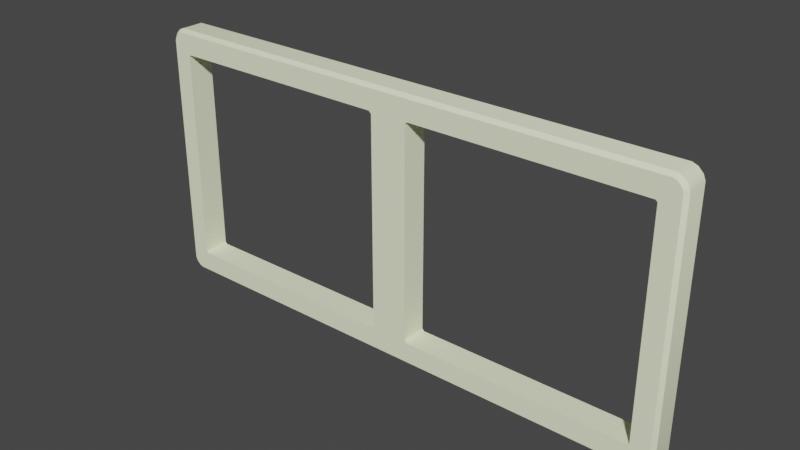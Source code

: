 # Source: sign_frame_2_wback.blend  (saved by Blender 2.93.21; exported with 4.5.12 LTS)
import bpy
from mathutils import Matrix  # noqa: F401  (used for matrix-valued properties, if any)

bpy.ops.wm.read_factory_settings(use_empty=True)
scene = bpy.context.scene
scene.name = 'sign_frame_2_wback.qc'

# ---- collections
col_sign_frame_2_wback_reference = bpy.data.collections.new('sign_frame_2_wback_reference'); scene.collection.children.link(col_sign_frame_2_wback_reference)
col_sign_frame_2_wback_physics = bpy.data.collections.new('sign_frame_2_wback_physics'); scene.collection.children.link(col_sign_frame_2_wback_physics)

# ---- materials (node trees are filled in below, after node groups)
mat_sign_frame02 = bpy.data.materials.new('sign_frame02')
mat_sign_frame02.use_transparent_shadow = False
mat_sign_frame02.diffuse_color = (0.9291, 0.9894, 0.6912, 1.0)
mat_phy = bpy.data.materials.new('  phy')
mat_phy.use_transparent_shadow = False
mat_phy.diffuse_color = (0.9218, 0.5448, 0.8373, 1.0)

# ---- node groups
ng_auto_smooth = bpy.data.node_groups.new('Auto Smooth', 'GeometryNodeTree')
_s = ng_auto_smooth.interface.new_socket(name='Geometry', in_out='OUTPUT', socket_type='NodeSocketGeometry')
_s = ng_auto_smooth.interface.new_socket(name='Geometry', in_out='INPUT', socket_type='NodeSocketGeometry')
_s = ng_auto_smooth.interface.new_socket(name='Angle', in_out='INPUT', socket_type='NodeSocketFloat')
_s.subtype = 'ANGLE'
_s.min_value = 0.0
_s.max_value = 3.142
ng_auto_smooth.is_modifier = True
_N = ng_auto_smooth.nodes; _L = ng_auto_smooth.links
n0 = _N.new('NodeGroupOutput'); n0.name = 'Group Output'; n0.location = (480, -100)
n1 = _N.new('NodeGroupInput'); n1.name = 'Group Input'; n1.location = (-420, -300)
n2 = _N.new('NodeGroupInput'); n2.name = 'Group Input.001'; n2.location = (-60, -100)
n3 = _N.new('GeometryNodeSetShadeSmooth'); n3.name = 'Set Shade Smooth'; n3.location = (120, -100)
n3.domain = 'EDGE'
n4 = _N.new('GeometryNodeSetShadeSmooth'); n4.name = 'Set Shade Smooth.001'; n4.location = (300, -100)
n5 = _N.new('GeometryNodeInputMeshEdgeAngle'); n5.name = 'Edge Angle'; n5.location = (-420, -220)
n6 = _N.new('GeometryNodeInputEdgeSmooth'); n6.name = 'Is Edge Smooth'; n6.location = (-60, -160)
n7 = _N.new('GeometryNodeInputShadeSmooth'); n7.name = 'Is Face Smooth'; n7.location = (-240, -340)
n8 = _N.new('FunctionNodeBooleanMath'); n8.name = 'Boolean Math'; n8.location = (-60, -220)
n9 = _N.new('FunctionNodeCompare'); n9.name = 'Compare'; n9.location = (-240, -180)
n9.operation = 'LESS_EQUAL'
_L.new(n5.outputs[0], n9.inputs[0])
_L.new(n4.outputs[0], n0.inputs[0])
_L.new(n1.outputs[1], n9.inputs[1])
_L.new(n9.outputs[0], n8.inputs[0])
_L.new(n7.outputs[0], n8.inputs[1])
_L.new(n2.outputs[0], n3.inputs[0])
_L.new(n6.outputs[0], n3.inputs[1])
_L.new(n3.outputs[0], n4.inputs[0])
_L.new(n8.outputs[0], n3.inputs[2])
n0.is_active_output = True

# ---- material node trees

# ---- world
world_world = bpy.data.worlds.new('World'); scene.world = world_world
world_world.use_nodes = True; world_world.node_tree.nodes.clear()
_N = world_world.node_tree.nodes; _L = world_world.node_tree.links
n0 = _N.new('ShaderNodeOutputWorld'); n0.name = 'World Output'; n0.location = (300, 300)
n1 = _N.new('ShaderNodeBackground'); n1.name = 'Background'; n1.location = (10, 300)
n1.inputs[0].default_value = (0.05088, 0.05088, 0.05088, 1.0)
_L.new(n1.outputs[0], n0.inputs[0])
n0.is_active_output = True
world_world.color = (0.05088, 0.05088, 0.05088)
world_world.use_sun_shadow = False
world_world.sun_shadow_jitter_overblur = 0.0

# ---- meshes
me_sign_frame_2_wback_reference = bpy.data.meshes.new('sign_frame_2_wback_reference')
me_sign_frame_2_wback_reference.from_pydata([(-33.37, -0.5024, 14.18), (-33.37, -0.5024, -14.18), (-33.14, -0.5024, -14.41), (-2.772, -0.5024, -14.41), (-33.14, -0.5024, 14.41), (-2.772, -0.5024, 14.41), (-2.467, -0.5024, 14.1), (-2.467, -0.5024, -14.1), (-34.62, -0.5024, 17.12), (-1.569, -0.02587, 17.58), (-34.71, -0.02587, 17.58), (-35.14, -0.5024, 16.9), (-35.4, -0.02587, 17.3), (-35.61, -0.5024, 16.43), (-36.01, -0.02587, 16.69), (-35.83, -0.5024, 15.91), (-36.29, -0.02587, 16.0), (-35.83, -0.5024, -15.91), (-36.29, -0.02587, -16.0), (-35.61, -0.5024, -16.43), (-36.01, -0.02587, -16.69), (-35.14, -0.5024, -16.9), (-35.4, -0.02587, -17.3), (-34.62, -0.5024, -17.12), (-34.71, -0.02587, -17.58), (-1.568, -0.5024, -17.12), (-1.569, -0.02587, -17.58), (1.592, -0.02587, -17.58), (35.61, -0.5024, -16.43), (35.14, -0.5024, -16.9), (35.4, -0.02586, -17.3), (34.71, -0.02586, -17.58), (34.62, -0.5024, -17.12), (1.591, -0.5024, -17.12), (2.772, -0.5024, -14.41), (33.14, -0.5024, -14.41), (35.83, -0.5024, -15.91), (33.37, -0.5024, -14.18), (35.83, -0.5024, 15.91), (33.37, -0.5024, 14.18), (35.61, -0.5024, 16.43), (35.14, -0.5024, 16.9), (-1.568, -0.5024, 17.12), (1.591, -0.5024, 17.12), (1.592, -0.02587, 17.58), (34.71, -0.02587, 17.58), (34.62, -0.5024, 17.12), (35.4, -0.02587, 17.3), (36.01, -0.02587, 16.69), (36.29, -0.02587, 16.0), (36.29, -0.02586, -16.0), (36.01, -0.02586, -16.69), (2.772, -0.5024, 14.41), (33.14, -0.5024, 14.41), (2.467, -0.5024, -14.1), (2.467, -0.5024, 14.1), (-33.37, 3.0, 14.18), (-33.37, 3.0, -14.18), (-33.14, 3.0, -14.41), (-2.772, 3.0, -14.41), (-33.14, 3.0, 14.41), (-2.772, 3.0, 14.41), (-2.467, 3.0, 14.1), (-2.467, 3.0, -14.1), (36.29, 3.0, -16.0), (36.01, 3.0, -16.69), (35.4, 3.0, -17.3), (34.71, 3.0, -17.58), (1.592, 3.0, -17.58), (-1.569, 3.0, -17.58), (-34.71, 3.0, -17.58), (-35.4, 3.0, -17.3), (-36.01, 3.0, -16.69), (-36.29, 3.0, -16.0), (2.772, 3.0, -14.41), (33.14, 3.0, -14.41), (2.467, 3.0, -14.1), (33.37, 3.0, -14.18), (33.37, 3.0, 14.18), (33.14, 3.0, 14.41), (2.772, 3.0, 14.41), (2.467, 3.0, 14.1), (-36.29, 3.0, 16.0), (-36.01, 3.0, 16.69), (-35.4, 3.0, 17.3), (-34.71, 3.0, 17.58), (-1.569, 3.0, 17.58), (1.592, 3.0, 17.58), (34.71, 3.0, 17.58), (35.4, 3.0, 17.3), (36.01, 3.0, 16.69), (36.29, 3.0, 16.0)], [], [(7, 54, 55, 6), (22, 24, 23, 21), (41, 40, 48, 47), (18, 20, 19, 17), (30, 51, 28, 29), (8, 42, 9, 10), (28, 36, 37), (11, 13, 0, 4), (12, 14, 13, 11), (10, 12, 11, 8), (0, 15, 17, 1), (2, 21, 23), (3, 2, 23, 25), (24, 26, 25, 23), (32, 33, 27, 31), (29, 32, 31, 30), (14, 16, 15, 13), (40, 38, 49, 48), (34, 33, 32, 35), (33, 34, 3, 25), (63, 59, 3, 7), (40, 41, 53, 39), (1, 17, 19), (54, 7, 3, 34), (36, 28, 51, 50), (16, 18, 17, 15), (46, 41, 47, 45), (43, 44, 9, 42), (6, 55, 52, 5), (5, 42, 8, 4), (43, 46, 45, 44), (42, 5, 52, 43), (46, 43, 52, 53), (37, 36, 38, 39), (27, 33, 25, 26), (53, 41, 46), (20, 22, 21, 19), (38, 36, 50, 49), (29, 35, 32), (48, 49, 91, 90), (47, 48, 90, 89), (45, 47, 89, 88), (45, 88, 87, 44), (44, 87, 86, 9), (10, 9, 86, 85), (12, 10, 85, 84), (14, 12, 84, 83), (16, 14, 83, 82), (52, 55, 81, 80), (52, 80, 79, 53), (39, 38, 40), (79, 78, 39, 53), (39, 78, 77, 37), (77, 75, 35, 37), (54, 76, 81, 55), (37, 35, 29, 28), (35, 75, 74, 34), (54, 34, 74, 76), (18, 16, 82, 73), (20, 18, 73, 72), (22, 20, 72, 71), (24, 22, 71, 70), (24, 70, 69, 26), (26, 69, 68, 27), (31, 27, 68, 67), (30, 31, 67, 66), (51, 30, 66, 65), (50, 51, 65, 64), (49, 50, 64, 91), (6, 62, 63, 7), (5, 61, 62, 6), (4, 60, 61, 5), (19, 21, 2, 1), (3, 59, 58, 2), (58, 57, 1, 2), (1, 57, 56, 0), (0, 56, 60, 4), (0, 13, 15), (4, 8, 11)])
me_sign_frame_2_wback_reference.polygons.foreach_set('use_smooth', [True] * 79)
_k = set([(0, 1), (0, 4), (1, 2), (2, 3), (3, 7), (4, 5), (5, 6), (6, 7), (8, 11), (8, 42), (9, 10), (9, 44), (10, 12), (11, 13), (12, 14), (13, 15), (14, 16), (15, 17), (16, 18), (17, 19), (18, 20), (19, 21), (20, 22), (21, 23), (22, 24), (23, 25), (24, 26), (25, 33), (26, 27), (27, 31), (28, 29), (28, 36), (29, 32), (30, 31), (30, 51), (32, 33), (34, 35), (34, 54), (35, 37), (36, 38), (37, 39), (38, 40), (39, 53), (40, 41), (41, 46), (42, 43), (43, 46), (44, 45), (45, 47), (47, 48), (48, 49), (49, 50), (50, 51), (52, 53), (52, 55), (54, 55), (56, 57), (56, 60), (57, 58), (58, 59), (59, 63), (60, 61), (61, 62), (62, 63), (64, 65), (64, 91), (65, 66), (66, 67), (67, 68), (68, 69), (69, 70), (70, 71), (71, 72), (72, 73), (73, 82), (74, 75), (74, 76), (75, 77), (76, 81), (77, 78), (78, 79), (79, 80), (80, 81), (82, 83), (83, 84), (84, 85), (85, 86), (86, 87), (87, 88), (88, 89), (89, 90), (90, 91)])
me_sign_frame_2_wback_reference.attributes.new('sharp_edge', 'BOOLEAN', 'EDGE').data.foreach_set('value', [ (min(e.vertices), max(e.vertices)) in _k for e in me_sign_frame_2_wback_reference.edges])
_uv = me_sign_frame_2_wback_reference.uv_layers.new(name='UVMap')
_uv.uv.foreach_set('vector', [0.4842, -0.4485, 0.5164, -0.4485, 0.5164, -0.04674, 0.4842, -0.04674, 0.02535, -0.4798, 0.03452, -0.4836, 0.03577, -0.4773, 0.02878, -0.4744, 0.9719, -0.02086, 0.9781, -0.02712, 0.9835, -0.02369, 0.9753, -0.01546, 0.01332, -0.4624, 0.01712, -0.4715, 0.02252, -0.4681, 0.0196, -0.4611, 0.9753, -0.4798, 0.9835, -0.4715, 0.9781, -0.4681, 0.9719, -0.4744, 0.03577, -0.01794, 0.4793, -0.01794, 0.4793, -0.01166, 0.03452, -0.01166, 0.9781, -0.4681, 0.9811, -0.4611, 0.9566, -0.4495, 0.02878, -0.02086, 0.02252, -0.02712, 0.04405, -0.04569, 0.04735, -0.04239, 0.02535, -0.01546, 0.01712, -0.02369, 0.02252, -0.02712, 0.02878, -0.02086, 0.03452, -0.01166, 0.02535, -0.01546, 0.02878, -0.02086, 0.03577, -0.01794, 0.04405, -0.04569, 0.0196, -0.03411, 0.0196, -0.4611, 0.04405, -0.4495, 0.04735, -0.4528, 0.02878, -0.4744, 0.03577, -0.4773, 0.4799, -0.4528, 0.04735, -0.4528, 0.03577, -0.4773, 0.4793, -0.4773, 0.03452, -0.4836, 0.4793, -0.4836, 0.4793, -0.4773, 0.03577, -0.4773, 0.9649, -0.4773, 0.5217, -0.4773, 0.5217, -0.4836, 0.9661, -0.4836, 0.9719, -0.4744, 0.9649, -0.4773, 0.9661, -0.4836, 0.9753, -0.4798, 0.01712, -0.02369, 0.01332, -0.03286, 0.0196, -0.03411, 0.02252, -0.02712, 0.9781, -0.02712, 0.9811, -0.03411, 0.9873, -0.03286, 0.9835, -0.02369, 0.5208, -0.4528, 0.5217, -0.4773, 0.9649, -0.4773, 0.9533, -0.4528, 0.5217, -0.4773, 0.5208, -0.4528, 0.4799, -0.4528, 0.4793, -0.4773, 0.9779, -0.8293, 0.9749, -0.8293, 0.9749, -0.8871, 0.9779, -0.8871, 0.9781, -0.02712, 0.9719, -0.02086, 0.9533, -0.04239, 0.9566, -0.04569, 0.04405, -0.4495, 0.0196, -0.4611, 0.02252, -0.4681, 0.5164, -0.4485, 0.4842, -0.4485, 0.4799, -0.4528, 0.5208, -0.4528, 0.9811, -0.4611, 0.9781, -0.4681, 0.9835, -0.4715, 0.9873, -0.4624, 0.01332, -0.03286, 0.01332, -0.4624, 0.0196, -0.4611, 0.0196, -0.03411, 0.9649, -0.01794, 0.9719, -0.02086, 0.9753, -0.01546, 0.9661, -0.01166, 0.5217, -0.01794, 0.5217, -0.01166, 0.4793, -0.01166, 0.4793, -0.01794, 0.4842, -0.04674, 0.5164, -0.04674, 0.5208, -0.04239, 0.4799, -0.04239, 0.4799, -0.04239, 0.4793, -0.01794, 0.03577, -0.01794, 0.04735, -0.04239, 0.5217, -0.01794, 0.9649, -0.01794, 0.9661, -0.01166, 0.5217, -0.01166, 0.4793, -0.01794, 0.4799, -0.04239, 0.5208, -0.04239, 0.5217, -0.01794, 0.9649, -0.01794, 0.5217, -0.01794, 0.5208, -0.04239, 0.9533, -0.04239, 0.9566, -0.4495, 0.9811, -0.4611, 0.9811, -0.03411, 0.9566, -0.04569, 0.5217, -0.4836, 0.5217, -0.4773, 0.4793, -0.4773, 0.4793, -0.4836, 0.9533, -0.04239, 0.9719, -0.02086, 0.9649, -0.01794, 0.01712, -0.4715, 0.02535, -0.4798, 0.02878, -0.4744, 0.02252, -0.4681, 0.9811, -0.03411, 0.9811, -0.4611, 0.9873, -0.4624, 0.9873, -0.03286, 0.9719, -0.4744, 0.9533, -0.4528, 0.9649, -0.4773, 0.9778, -0.591, 0.9876, -0.591, 0.9876, -0.5319, 0.9779, -0.5319, 0.9665, -0.591, 0.9778, -0.591, 0.9779, -0.5319, 0.9665, -0.5318, 0.9567, -0.591, 0.9665, -0.591, 0.9665, -0.5318, 0.9567, -0.5318, 0.9567, -0.591, 0.9567, -0.5318, 0.5213, -0.5319, 0.5213, -0.5911, 0.5213, -0.5911, 0.5213, -0.5319, 0.4798, -0.5319, 0.4798, -0.5911, 0.04445, -0.591, 0.4798, -0.5911, 0.4798, -0.5319, 0.04446, -0.5319, 0.03473, -0.591, 0.04445, -0.591, 0.04446, -0.5319, 0.03473, -0.5319, 0.02335, -0.591, 0.03473, -0.591, 0.03473, -0.5319, 0.02333, -0.5319, 0.01362, -0.591, 0.02335, -0.591, 0.02333, -0.5319, 0.0136, -0.5319, 0.6637, -0.7914, 0.6667, -0.7914, 0.6667, -0.7335, 0.6637, -0.7335, 0.6637, -0.7914, 0.6637, -0.7335, 0.4489, -0.7335, 0.4489, -0.7914, 0.9566, -0.04569, 0.9811, -0.03411, 0.9781, -0.02712, 0.4489, -0.7335, 0.4465, -0.7335, 0.4465, -0.7914, 0.4489, -0.7914, 0.4465, -0.7914, 0.4465, -0.7335, 0.246, -0.7335, 0.246, -0.7914, 0.246, -0.7335, 0.2437, -0.7335, 0.2437, -0.7914, 0.246, -0.7914, 0.9762, -0.7914, 0.9762, -0.7335, 0.6667, -0.7335, 0.6667, -0.7914, 0.9566, -0.4495, 0.9533, -0.4528, 0.9719, -0.4744, 0.9781, -0.4681, 0.2437, -0.7914, 0.2437, -0.7335, 0.02891, -0.7335, 0.02891, -0.7914, 0.02586, -0.7914, 0.02891, -0.7914, 0.02891, -0.7335, 0.02586, -0.7335, 0.01621, -0.9678, 0.4928, -0.9678, 0.4928, -0.9227, 0.01621, -0.9227, 0.9773, -0.6953, 0.987, -0.6953, 0.987, -0.6361, 0.9773, -0.6361, 0.9659, -0.6953, 0.9773, -0.6953, 0.9773, -0.6361, 0.9659, -0.6361, 0.9562, -0.6953, 0.9659, -0.6953, 0.9659, -0.6361, 0.9562, -0.6361, 0.9562, -0.6953, 0.9562, -0.6361, 0.5208, -0.6362, 0.5208, -0.6953, 0.5208, -0.6953, 0.5208, -0.6362, 0.4793, -0.6362, 0.4793, -0.6953, 0.04388, -0.6953, 0.4793, -0.6953, 0.4793, -0.6362, 0.04388, -0.6361, 0.03416, -0.6953, 0.04388, -0.6953, 0.04388, -0.6361, 0.03415, -0.6361, 0.02278, -0.6953, 0.03416, -0.6953, 0.03415, -0.6361, 0.02276, -0.6361, 0.01306, -0.6953, 0.02278, -0.6953, 0.02276, -0.6361, 0.01303, -0.6361, 0.9833, -0.9083, 0.5067, -0.9083, 0.5067, -0.9534, 0.9833, -0.9534, 0.3371, -0.8871, 0.3371, -0.8293, 0.02755, -0.8293, 0.02755, -0.8871, 0.3401, -0.8871, 0.3401, -0.8293, 0.3371, -0.8293, 0.3371, -0.8871, 0.5549, -0.8871, 0.5549, -0.8293, 0.3401, -0.8293, 0.3401, -0.8871, 0.02252, -0.4681, 0.02878, -0.4744, 0.04735, -0.4528, 0.04405, -0.4495, 0.9749, -0.8871, 0.9749, -0.8293, 0.7601, -0.8293, 0.7601, -0.8871, 0.7601, -0.8293, 0.7578, -0.8293, 0.7578, -0.8871, 0.7601, -0.8871, 0.7578, -0.8871, 0.7578, -0.8293, 0.5572, -0.8293, 0.5572, -0.8871, 0.5572, -0.8871, 0.5572, -0.8293, 0.5549, -0.8293, 0.5549, -0.8871, 0.04405, -0.04569, 0.02252, -0.02712, 0.0196, -0.03411, 0.04735, -0.04239, 0.03577, -0.01794, 0.02878, -0.02086])
me_sign_frame_2_wback_reference.materials.append(mat_sign_frame02)
me_sign_frame_2_wback_reference.use_remesh_fix_poles = True
me_sign_frame_2_wback_reference.use_remesh_preserve_attributes = False
me_sign_frame_2_wback_reference.update()
me_sign_frame_2_wback_physics = bpy.data.meshes.new('sign_frame_2_wback_physics')
me_sign_frame_2_wback_physics.from_pydata([(-36.4, 3.857, 17.67), (36.4, 3.857, 17.67), (36.4, 3.857, -17.67), (-36.4, 3.857, -17.67), (-36.4, -0.5728, 17.67), (36.4, -0.5728, 17.67), (-36.4, -0.5728, -17.67), (36.4, -0.5728, -17.67)], [], [(0, 1, 2), (0, 2, 3), (4, 5, 0), (5, 1, 0), (4, 0, 6), (6, 0, 3), (6, 5, 4), (6, 7, 5), (5, 7, 1), (7, 2, 1), (2, 7, 3), (3, 7, 6)])
me_sign_frame_2_wback_physics.polygons.foreach_set('use_smooth', [True] * 12)
_uv = me_sign_frame_2_wback_physics.uv_layers.new(name='UVMap')
_uv.uv.foreach_set('vector', [0.0, 0.0, 0.0, 0.0, 0.0, 0.0, 0.0, 0.0, 0.0, 0.0, 0.0, 0.0, 0.0, 0.0, 0.0, 0.0, 0.0, 0.0, 0.0, 0.0, 0.0, 0.0, 0.0, 0.0, 0.0, 0.0, 0.0, 0.0, 0.0, 0.0, 0.0, 0.0, 0.0, 0.0, 0.0, 0.0, 0.0, 0.0, 0.0, 0.0, 0.0, 0.0, 0.0, 0.0, 0.0, 0.0, 0.0, 0.0, 0.0, 0.0, 0.0, 0.0, 0.0, 0.0, 0.0, 0.0, 0.0, 0.0, 0.0, 0.0, 0.0, 0.0, 0.0, 0.0, 0.0, 0.0, 0.0, 0.0, 0.0, 0.0, 0.0, 0.0])
me_sign_frame_2_wback_physics.materials.append(mat_phy)
me_sign_frame_2_wback_physics.use_remesh_fix_poles = True
me_sign_frame_2_wback_physics.use_remesh_preserve_attributes = False
me_sign_frame_2_wback_physics.update()
arm_sign_frame_2_wback_qc_skeleton = bpy.data.armatures.new('sign_frame_2_wback.qc_skeleton')  # bones are not reproduced

# ---- objects
ob_sign_frame_2_wback_qc_skeleton = bpy.data.objects.new('sign_frame_2_wback.qc_skeleton', arm_sign_frame_2_wback_qc_skeleton)
ob_sign_frame_2_wback_reference = bpy.data.objects.new('sign_frame_2_wback_reference', me_sign_frame_2_wback_reference)
ob_sign_frame_2_wback_physics = bpy.data.objects.new('sign_frame_2_wback_physics', me_sign_frame_2_wback_physics)

# ---- transforms, parenting, visibility, modifiers, constraints
ob_sign_frame_2_wback_qc_skeleton.location = (0.0, 0.0, 0.0)
ob_sign_frame_2_wback_qc_skeleton.show_in_front = True
ob_sign_frame_2_wback_reference.parent = ob_sign_frame_2_wback_qc_skeleton
ob_sign_frame_2_wback_reference.location = (0.0, 0.0, 0.0)
_vg = ob_sign_frame_2_wback_reference.vertex_groups.new(name='static_prop')
_vg.add([0, 1, 2, 3, 4, 5, 6, 7, 8, 9, 10, 11, 12, 13, 14, 15, 16, 17, 18, 19, 20, 21, 22, 23, 24, 25, 26, 27, 28, 29, 30, 31, 32, 33, 34, 35, 36, 37, 38, 39, 40, 41, 42, 43, 44, 45, 46, 47, 48, 49, 50, 51, 52, 53, 54, 55, 56, 57, 58, 59, 60, 61, 62, 63, 64, 65, 66, 67, 68, 69, 70, 71, 72, 73, 74, 75, 76, 77, 78, 79, 80, 81, 82, 83, 84, 85, 86, 87, 88, 89, 90, 91], 1.0, 'REPLACE')
_m = ob_sign_frame_2_wback_reference.modifiers.new('Armature', 'ARMATURE')
_m.object = ob_sign_frame_2_wback_qc_skeleton
_m = ob_sign_frame_2_wback_reference.modifiers.new('Auto Smooth', 'NODES')
_m.node_group = ng_auto_smooth
_gi = [s.identifier for s in ng_auto_smooth.interface.items_tree if s.item_type == 'SOCKET' and s.in_out == 'INPUT']
_m[_gi[1]] = 0.5236  # Angle
ob_sign_frame_2_wback_physics.parent = ob_sign_frame_2_wback_qc_skeleton
ob_sign_frame_2_wback_physics.location = (0.0, 0.0, 0.0)
_vg = ob_sign_frame_2_wback_physics.vertex_groups.new(name='static_prop')
_vg.add([0, 1, 2, 3, 4, 5, 6, 7], 1.0, 'REPLACE')
_m = ob_sign_frame_2_wback_physics.modifiers.new('Armature', 'ARMATURE')
_m.object = ob_sign_frame_2_wback_qc_skeleton

# ---- collection membership
scene.collection.objects.link(ob_sign_frame_2_wback_qc_skeleton)
col_sign_frame_2_wback_reference.objects.link(ob_sign_frame_2_wback_reference)
col_sign_frame_2_wback_physics.objects.link(ob_sign_frame_2_wback_physics)
def _layer_coll(name, lc=None):
    lc = lc or bpy.context.view_layer.layer_collection
    for c in lc.children:
        if c.name == name: return c
        r = _layer_coll(name, c)
        if r: return r
_layer_coll('sign_frame_2_wback_physics').exclude = True

# ---- scene / render settings (as saved in the file)
scene.frame_start = 0; scene.frame_end = 0; scene.frame_set(0)
scene.render.engine = 'BLENDER_EEVEE_NEXT'
scene.cycles.use_denoising = False
scene.cycles.samples = 128
scene.cycles.sampling_pattern = 'TABULATED_SOBOL'
scene.cycles.use_adaptive_sampling = False
scene.cycles.use_light_tree = False
scene.view_settings.view_transform = 'Filmic'
bpy.context.view_layer.update()

# ---- added for rendering (the .blend has no active camera and no usable light): camera, sun
cam_auto = bpy.data.cameras.new('AutoCamera')
cam_auto.lens = 50.0
cam_auto.sensor_width = 36.0
cam_auto.clip_end = 1315.84
ob_auto_camera = bpy.data.objects.new('AutoCamera', cam_auto)
scene.collection.objects.link(ob_auto_camera)
ob_auto_camera.location = (74.9772, -88.3307, 59.9817)
ob_auto_camera.rotation_euler = (1.09748, -7.21219e-08, 0.694738)
scene.camera = ob_auto_camera
light_auto_sun = bpy.data.lights.new('AutoSun', 'SUN')
light_auto_sun.energy = 3.0
light_auto_sun.angle = 0.0523599
ob_auto_sun = bpy.data.objects.new('AutoSun', light_auto_sun)
scene.collection.objects.link(ob_auto_sun)
ob_auto_sun.rotation_euler = (0.872665, 0.174533, 0.523599)
bpy.context.view_layer.update()
